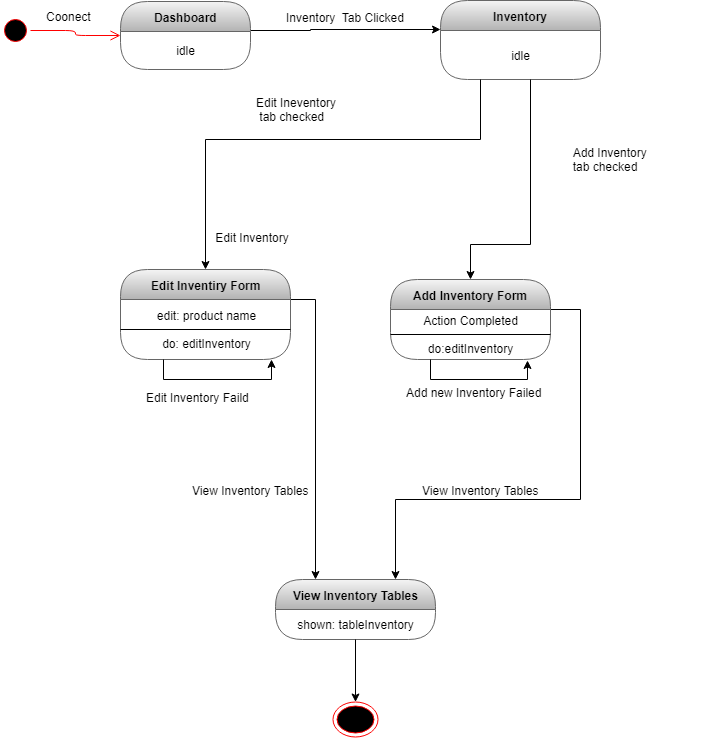

The diagram above was exported from draw.io. Its source (the exported page's mxGraphModel, read from the mxfile embedded in the PNG):
<mxGraphModel dx="852" dy="496" grid="1" gridSize="10" guides="1" tooltips="1" connect="1" arrows="1" fold="1" page="1" pageScale="1" pageWidth="827" pageHeight="1169" math="0" shadow="0">
  <root>
    <mxCell id="0" />
    <mxCell id="1" parent="0" />
    <mxCell id="wm0MkXTGqtb3tav9EL4A-1" value="" style="ellipse;html=1;shape=startState;fillColor=#000000;strokeColor=#ff0000;" parent="1" vertex="1">
      <mxGeometry x="30" y="236" width="30" height="30" as="geometry" />
    </mxCell>
    <mxCell id="wm0MkXTGqtb3tav9EL4A-2" value="" style="edgeStyle=orthogonalEdgeStyle;html=1;verticalAlign=bottom;endArrow=open;endSize=8;strokeColor=#ff0000;" parent="1" source="wm0MkXTGqtb3tav9EL4A-1" target="wm0MkXTGqtb3tav9EL4A-4" edge="1">
      <mxGeometry relative="1" as="geometry">
        <mxPoint x="120" y="250" as="targetPoint" />
      </mxGeometry>
    </mxCell>
    <mxCell id="wm0MkXTGqtb3tav9EL4A-3" style="edgeStyle=orthogonalEdgeStyle;rounded=0;orthogonalLoop=1;jettySize=auto;html=1;" parent="1" source="wm0MkXTGqtb3tav9EL4A-4" target="wm0MkXTGqtb3tav9EL4A-8" edge="1">
      <mxGeometry relative="1" as="geometry">
        <Array as="points">
          <mxPoint x="340" y="251" />
          <mxPoint x="340" y="250" />
        </Array>
      </mxGeometry>
    </mxCell>
    <mxCell id="wm0MkXTGqtb3tav9EL4A-4" value="Dashboard" style="swimlane;html=1;fontStyle=1;align=center;verticalAlign=middle;childLayout=stackLayout;horizontal=1;startSize=30;horizontalStack=0;resizeParent=0;resizeLast=1;container=0;collapsible=0;rounded=1;arcSize=30;swimlaneFillColor=none;fillColor=#f5f5f5;strokeColor=#666666;gradientColor=#b3b3b3;" parent="1" vertex="1">
      <mxGeometry x="150" y="222" width="130" height="68" as="geometry" />
    </mxCell>
    <mxCell id="wm0MkXTGqtb3tav9EL4A-5" value="idle" style="text;html=1;align=center;verticalAlign=middle;spacingLeft=4;spacingRight=4;whiteSpace=wrap;overflow=hidden;rotatable=0;" parent="wm0MkXTGqtb3tav9EL4A-4" vertex="1">
      <mxGeometry y="30" width="130" height="38" as="geometry" />
    </mxCell>
    <mxCell id="wm0MkXTGqtb3tav9EL4A-6" value="Coonect" style="text;strokeColor=none;fillColor=none;align=left;verticalAlign=top;spacingLeft=4;spacingRight=4;overflow=hidden;rotatable=0;points=[[0,0.5],[1,0.5]];portConstraint=eastwest;" parent="1" vertex="1">
      <mxGeometry x="70" y="224" width="100" height="26" as="geometry" />
    </mxCell>
    <mxCell id="wm0MkXTGqtb3tav9EL4A-8" value="Inventory" style="swimlane;html=1;fontStyle=1;align=center;verticalAlign=middle;childLayout=stackLayout;horizontal=1;startSize=30;horizontalStack=0;resizeParent=0;resizeLast=1;container=0;collapsible=0;rounded=1;arcSize=30;strokeColor=#666666;fillColor=#f5f5f5;swimlaneFillColor=none;gradientColor=#b3b3b3;" parent="1" vertex="1">
      <mxGeometry x="470" y="221" width="160" height="79" as="geometry" />
    </mxCell>
    <mxCell id="wm0MkXTGqtb3tav9EL4A-9" value="idle" style="text;html=1;strokeColor=none;fillColor=none;align=center;verticalAlign=middle;spacingLeft=4;spacingRight=4;whiteSpace=wrap;overflow=hidden;rotatable=0;fontColor=#000000;" parent="wm0MkXTGqtb3tav9EL4A-8" vertex="1">
      <mxGeometry y="30" width="160" height="49" as="geometry" />
    </mxCell>
    <mxCell id="wm0MkXTGqtb3tav9EL4A-10" value="Inventory  Tab Clicked &#10;" style="text;strokeColor=none;fillColor=none;align=left;verticalAlign=top;spacingLeft=4;spacingRight=4;overflow=hidden;rotatable=0;points=[[0,0.5],[1,0.5]];portConstraint=eastwest;" parent="1" vertex="1">
      <mxGeometry x="310" y="225" width="150" height="40" as="geometry" />
    </mxCell>
    <mxCell id="wm0MkXTGqtb3tav9EL4A-14" value="Edit Ineventory  &#10; tab checked" style="text;strokeColor=none;fillColor=none;align=left;verticalAlign=top;spacingLeft=4;spacingRight=4;overflow=hidden;rotatable=0;points=[[0,0.5],[1,0.5]];portConstraint=eastwest;" parent="1" vertex="1">
      <mxGeometry x="280" y="310" width="150" height="40" as="geometry" />
    </mxCell>
    <mxCell id="wm0MkXTGqtb3tav9EL4A-15" style="edgeStyle=orthogonalEdgeStyle;rounded=0;orthogonalLoop=1;jettySize=auto;html=1;entryX=0.25;entryY=0;entryDx=0;entryDy=0;" parent="1" source="wm0MkXTGqtb3tav9EL4A-16" target="wm0MkXTGqtb3tav9EL4A-32" edge="1">
      <mxGeometry relative="1" as="geometry">
        <Array as="points">
          <mxPoint x="345" y="520" />
        </Array>
        <mxPoint x="350" y="770" as="targetPoint" />
      </mxGeometry>
    </mxCell>
    <mxCell id="wm0MkXTGqtb3tav9EL4A-16" value="Edit Inventiry Form" style="swimlane;html=1;fontStyle=1;align=center;verticalAlign=middle;childLayout=stackLayout;horizontal=1;startSize=30;horizontalStack=0;resizeParent=0;resizeLast=1;container=0;collapsible=0;rounded=1;arcSize=30;strokeColor=#666666;fillColor=#f5f5f5;swimlaneFillColor=none;gradientColor=#b3b3b3;" parent="1" vertex="1">
      <mxGeometry x="150" y="490" width="170" height="90" as="geometry" />
    </mxCell>
    <mxCell id="GtC6FMIRY3kE-dfAMYsN-2" value="" style="endArrow=none;html=1;entryX=1;entryY=0.5;entryDx=0;entryDy=0;exitX=0;exitY=0.5;exitDx=0;exitDy=0;" parent="wm0MkXTGqtb3tav9EL4A-16" source="wm0MkXTGqtb3tav9EL4A-17" target="wm0MkXTGqtb3tav9EL4A-17" edge="1">
      <mxGeometry width="50" height="50" relative="1" as="geometry">
        <mxPoint x="-5" y="90" as="sourcePoint" />
        <mxPoint x="45" y="40" as="targetPoint" />
      </mxGeometry>
    </mxCell>
    <mxCell id="wm0MkXTGqtb3tav9EL4A-17" value="edit: product name&lt;br&gt;&lt;br&gt;do: editInventory" style="text;html=1;strokeColor=none;fillColor=none;align=center;verticalAlign=middle;spacingLeft=4;spacingRight=4;whiteSpace=wrap;overflow=hidden;rotatable=0;fontColor=#000000;" parent="wm0MkXTGqtb3tav9EL4A-16" vertex="1">
      <mxGeometry y="30" width="170" height="60" as="geometry" />
    </mxCell>
    <mxCell id="GtC6FMIRY3kE-dfAMYsN-4" style="edgeStyle=orthogonalEdgeStyle;rounded=0;orthogonalLoop=1;jettySize=auto;html=1;exitX=0.25;exitY=1;exitDx=0;exitDy=0;entryX=0.888;entryY=1;entryDx=0;entryDy=0;entryPerimeter=0;" parent="wm0MkXTGqtb3tav9EL4A-16" source="wm0MkXTGqtb3tav9EL4A-17" target="wm0MkXTGqtb3tav9EL4A-17" edge="1">
      <mxGeometry relative="1" as="geometry" />
    </mxCell>
    <mxCell id="wm0MkXTGqtb3tav9EL4A-19" style="edgeStyle=orthogonalEdgeStyle;rounded=0;orthogonalLoop=1;jettySize=auto;html=1;exitX=0.25;exitY=1;exitDx=0;exitDy=0;" parent="1" source="wm0MkXTGqtb3tav9EL4A-9" target="wm0MkXTGqtb3tav9EL4A-16" edge="1">
      <mxGeometry relative="1" as="geometry">
        <Array as="points">
          <mxPoint x="510" y="360" />
          <mxPoint x="235" y="360" />
        </Array>
        <mxPoint x="235" y="440" as="sourcePoint" />
      </mxGeometry>
    </mxCell>
    <mxCell id="wm0MkXTGqtb3tav9EL4A-20" value="Edit Inventory Faild" style="text;strokeColor=none;fillColor=none;align=left;verticalAlign=top;spacingLeft=4;spacingRight=4;overflow=hidden;rotatable=0;points=[[0,0.5],[1,0.5]];portConstraint=eastwest;" parent="1" vertex="1">
      <mxGeometry x="170" y="605" width="200" height="40" as="geometry" />
    </mxCell>
    <mxCell id="wm0MkXTGqtb3tav9EL4A-21" style="edgeStyle=orthogonalEdgeStyle;rounded=0;orthogonalLoop=1;jettySize=auto;html=1;" parent="1" source="wm0MkXTGqtb3tav9EL4A-9" target="wm0MkXTGqtb3tav9EL4A-25" edge="1">
      <mxGeometry relative="1" as="geometry">
        <Array as="points">
          <mxPoint x="560" y="465" />
          <mxPoint x="500" y="465" />
        </Array>
        <mxPoint x="560" y="430" as="sourcePoint" />
      </mxGeometry>
    </mxCell>
    <mxCell id="wm0MkXTGqtb3tav9EL4A-24" style="edgeStyle=orthogonalEdgeStyle;rounded=0;orthogonalLoop=1;jettySize=auto;html=1;entryX=0.75;entryY=0;entryDx=0;entryDy=0;" parent="1" source="wm0MkXTGqtb3tav9EL4A-25" target="wm0MkXTGqtb3tav9EL4A-32" edge="1">
      <mxGeometry relative="1" as="geometry">
        <Array as="points">
          <mxPoint x="610" y="530" />
          <mxPoint x="610" y="720" />
          <mxPoint x="425" y="720" />
        </Array>
      </mxGeometry>
    </mxCell>
    <mxCell id="wm0MkXTGqtb3tav9EL4A-25" value="Add Inventory Form" style="swimlane;html=1;fontStyle=1;align=center;verticalAlign=middle;childLayout=stackLayout;horizontal=1;startSize=30;horizontalStack=0;resizeParent=0;resizeLast=1;container=0;collapsible=0;rounded=1;arcSize=30;strokeColor=#666666;fillColor=#f5f5f5;swimlaneFillColor=none;gradientColor=#b3b3b3;" parent="1" vertex="1">
      <mxGeometry x="420" y="500" width="160" height="80" as="geometry" />
    </mxCell>
    <mxCell id="q3y2fS9kogQ_u1fewtmp-1" value="" style="endArrow=none;html=1;entryX=1;entryY=0.5;entryDx=0;entryDy=0;exitX=0;exitY=0.5;exitDx=0;exitDy=0;" parent="wm0MkXTGqtb3tav9EL4A-25" source="wm0MkXTGqtb3tav9EL4A-26" target="wm0MkXTGqtb3tav9EL4A-26" edge="1">
      <mxGeometry width="50" height="50" relative="1" as="geometry">
        <mxPoint x="10" y="85" as="sourcePoint" />
        <mxPoint x="60" y="35" as="targetPoint" />
      </mxGeometry>
    </mxCell>
    <mxCell id="wm0MkXTGqtb3tav9EL4A-26" value="Action Completed&lt;br&gt;&lt;br&gt;do:editInventory" style="text;html=1;strokeColor=none;fillColor=none;align=center;verticalAlign=middle;spacingLeft=4;spacingRight=4;whiteSpace=wrap;overflow=hidden;rotatable=0;fontColor=#000000;" parent="wm0MkXTGqtb3tav9EL4A-25" vertex="1">
      <mxGeometry y="30" width="160" height="50" as="geometry" />
    </mxCell>
    <mxCell id="q3y2fS9kogQ_u1fewtmp-2" style="edgeStyle=orthogonalEdgeStyle;rounded=0;orthogonalLoop=1;jettySize=auto;html=1;exitX=0.25;exitY=1;exitDx=0;exitDy=0;entryX=0.856;entryY=1.02;entryDx=0;entryDy=0;entryPerimeter=0;" parent="wm0MkXTGqtb3tav9EL4A-25" source="wm0MkXTGqtb3tav9EL4A-26" target="wm0MkXTGqtb3tav9EL4A-26" edge="1">
      <mxGeometry relative="1" as="geometry" />
    </mxCell>
    <mxCell id="wm0MkXTGqtb3tav9EL4A-29" value="Add new Inventory Failed" style="text;strokeColor=none;fillColor=none;align=left;verticalAlign=top;spacingLeft=4;spacingRight=4;overflow=hidden;rotatable=0;points=[[0,0.5],[1,0.5]];portConstraint=eastwest;" parent="1" vertex="1">
      <mxGeometry x="430" y="600" width="200" height="40" as="geometry" />
    </mxCell>
    <mxCell id="wm0MkXTGqtb3tav9EL4A-30" value="&amp;nbsp;Edit Inventory" style="text;html=1;" parent="1" vertex="1">
      <mxGeometry x="240" y="445" width="100" height="35" as="geometry" />
    </mxCell>
    <mxCell id="wm0MkXTGqtb3tav9EL4A-31" value="View Inventory Tables" style="text;html=1;" parent="1" vertex="1">
      <mxGeometry x="220" y="697.5" width="120" height="30" as="geometry" />
    </mxCell>
    <mxCell id="wm0MkXTGqtb3tav9EL4A-32" value="View Inventory Tables" style="swimlane;html=1;fontStyle=1;align=center;verticalAlign=middle;childLayout=stackLayout;horizontal=1;startSize=30;horizontalStack=0;resizeParent=0;resizeLast=1;container=0;collapsible=0;rounded=1;arcSize=30;strokeColor=#666666;fillColor=#f5f5f5;swimlaneFillColor=none;gradientColor=#b3b3b3;" parent="1" vertex="1">
      <mxGeometry x="305" y="800" width="160" height="60" as="geometry" />
    </mxCell>
    <mxCell id="wm0MkXTGqtb3tav9EL4A-33" value="shown: tableInventory" style="text;html=1;strokeColor=none;fillColor=none;align=center;verticalAlign=middle;spacingLeft=4;spacingRight=4;whiteSpace=wrap;overflow=hidden;rotatable=0;fontColor=#000000;" parent="wm0MkXTGqtb3tav9EL4A-32" vertex="1">
      <mxGeometry y="30" width="160" height="30" as="geometry" />
    </mxCell>
    <mxCell id="wm0MkXTGqtb3tav9EL4A-34" value="table shown" style="text;html=1;strokeColor=none;fillColor=none;align=center;verticalAlign=middle;spacingLeft=4;spacingRight=4;whiteSpace=wrap;overflow=hidden;rotatable=0;fontColor=#000000;" parent="wm0MkXTGqtb3tav9EL4A-32" vertex="1">
      <mxGeometry y="60" width="160" as="geometry" />
    </mxCell>
    <mxCell id="wm0MkXTGqtb3tav9EL4A-35" value="View Inventory Tables" style="text;html=1;" parent="1" vertex="1">
      <mxGeometry x="450" y="697.5" width="120" height="30" as="geometry" />
    </mxCell>
    <mxCell id="wm0MkXTGqtb3tav9EL4A-36" value="" style="ellipse;html=1;shape=endState;fillColor=#000000;strokeColor=#ff0000;" parent="1" vertex="1">
      <mxGeometry x="362.5" y="922.5" width="45" height="35" as="geometry" />
    </mxCell>
    <mxCell id="wm0MkXTGqtb3tav9EL4A-37" value="  Add Inventory &#10;  tab checked" style="text;strokeColor=none;fillColor=none;align=left;verticalAlign=top;spacingLeft=4;spacingRight=4;overflow=hidden;rotatable=0;points=[[0,0.5],[1,0.5]];portConstraint=eastwest;" parent="1" vertex="1">
      <mxGeometry x="590" y="360" width="150" height="40" as="geometry" />
    </mxCell>
    <mxCell id="wm0MkXTGqtb3tav9EL4A-39" style="edgeStyle=orthogonalEdgeStyle;rounded=0;orthogonalLoop=1;jettySize=auto;html=1;" parent="1" source="wm0MkXTGqtb3tav9EL4A-33" target="wm0MkXTGqtb3tav9EL4A-36" edge="1">
      <mxGeometry relative="1" as="geometry" />
    </mxCell>
  </root>
</mxGraphModel>